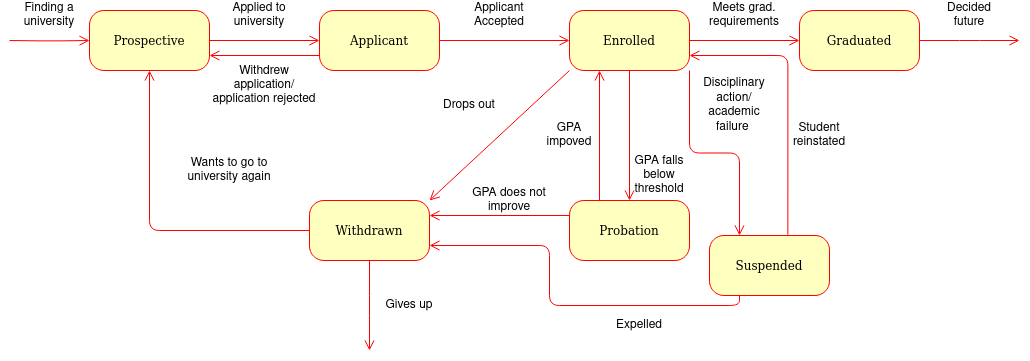

The diagram above was exported from draw.io. Its source (the exported page's mxGraphModel, read from the mxfile embedded in the PNG):
<mxGraphModel dx="1486" dy="562" grid="1" gridSize="10" guides="1" tooltips="1" connect="1" arrows="1" fold="1" page="1" pageScale="1" pageWidth="1100" pageHeight="850" background="none" math="0" shadow="0">
  <root>
    <mxCell id="0" />
    <mxCell id="1" parent="0" />
    <mxCell id="382b91b5511bd0f7-6" value="Prospective" style="rounded=1;whiteSpace=wrap;html=1;arcSize=24;fillColor=#ffffc0;strokeColor=#ff0000;shadow=0;comic=0;labelBackgroundColor=none;fontFamily=Verdana;fontSize=12;fontColor=#000000;align=center;" parent="1" vertex="1">
      <mxGeometry x="130" y="200" width="120" height="60" as="geometry" />
    </mxCell>
    <mxCell id="2a3bc250acf0617d-9" style="edgeStyle=orthogonalEdgeStyle;html=1;labelBackgroundColor=none;endArrow=open;endSize=8;strokeColor=#ff0000;fontFamily=Verdana;fontSize=12;align=left;" parent="1" target="382b91b5511bd0f7-6" edge="1">
      <mxGeometry relative="1" as="geometry">
        <mxPoint x="50" y="230" as="sourcePoint" />
      </mxGeometry>
    </mxCell>
    <mxCell id="kY_wWsad2fsnwBQH0sfH-1" value="Applied to university" style="text;html=1;align=center;verticalAlign=middle;whiteSpace=wrap;rounded=0;" parent="1" vertex="1">
      <mxGeometry x="270" y="190" width="60" height="30" as="geometry" />
    </mxCell>
    <mxCell id="kY_wWsad2fsnwBQH0sfH-19" value="Withdrawn" style="rounded=1;whiteSpace=wrap;html=1;arcSize=24;fillColor=#ffffc0;strokeColor=#ff0000;shadow=0;comic=0;labelBackgroundColor=none;fontFamily=Verdana;fontSize=12;fontColor=#000000;align=center;" parent="1" vertex="1">
      <mxGeometry x="350" y="390" width="120" height="60" as="geometry" />
    </mxCell>
    <mxCell id="kY_wWsad2fsnwBQH0sfH-20" value="Graduated" style="rounded=1;whiteSpace=wrap;html=1;arcSize=24;fillColor=#ffffc0;strokeColor=#ff0000;shadow=0;comic=0;labelBackgroundColor=none;fontFamily=Verdana;fontSize=12;fontColor=#000000;align=center;" parent="1" vertex="1">
      <mxGeometry x="840" y="200" width="120" height="60" as="geometry" />
    </mxCell>
    <mxCell id="kY_wWsad2fsnwBQH0sfH-22" value="Probation" style="rounded=1;whiteSpace=wrap;html=1;arcSize=24;fillColor=#ffffc0;strokeColor=#ff0000;shadow=0;comic=0;labelBackgroundColor=none;fontFamily=Verdana;fontSize=12;fontColor=#000000;align=center;" parent="1" vertex="1">
      <mxGeometry x="610" y="390" width="120" height="60" as="geometry" />
    </mxCell>
    <mxCell id="kY_wWsad2fsnwBQH0sfH-23" value="Enrolled" style="rounded=1;whiteSpace=wrap;html=1;arcSize=24;fillColor=#ffffc0;strokeColor=#ff0000;shadow=0;comic=0;labelBackgroundColor=none;fontFamily=Verdana;fontSize=12;fontColor=#000000;align=center;" parent="1" vertex="1">
      <mxGeometry x="610" y="200" width="120" height="60" as="geometry" />
    </mxCell>
    <mxCell id="kY_wWsad2fsnwBQH0sfH-24" value="Applicant" style="rounded=1;whiteSpace=wrap;html=1;arcSize=24;fillColor=#ffffc0;strokeColor=#ff0000;shadow=0;comic=0;labelBackgroundColor=none;fontFamily=Verdana;fontSize=12;fontColor=#000000;align=center;" parent="1" vertex="1">
      <mxGeometry x="360" y="200" width="120" height="60" as="geometry" />
    </mxCell>
    <mxCell id="kY_wWsad2fsnwBQH0sfH-25" style="edgeStyle=orthogonalEdgeStyle;html=1;labelBackgroundColor=none;endArrow=open;endSize=8;strokeColor=#ff0000;fontFamily=Verdana;fontSize=12;align=left;exitX=1;exitY=0.5;exitDx=0;exitDy=0;entryX=0;entryY=0.5;entryDx=0;entryDy=0;" parent="1" source="382b91b5511bd0f7-6" target="kY_wWsad2fsnwBQH0sfH-24" edge="1">
      <mxGeometry relative="1" as="geometry">
        <mxPoint x="290" y="219.5" as="sourcePoint" />
        <mxPoint x="370" y="219.5" as="targetPoint" />
      </mxGeometry>
    </mxCell>
    <mxCell id="kY_wWsad2fsnwBQH0sfH-26" value="Finding a university" style="text;html=1;align=center;verticalAlign=middle;whiteSpace=wrap;rounded=0;" parent="1" vertex="1">
      <mxGeometry x="60" y="190" width="60" height="30" as="geometry" />
    </mxCell>
    <mxCell id="kY_wWsad2fsnwBQH0sfH-28" style="edgeStyle=orthogonalEdgeStyle;html=1;labelBackgroundColor=none;endArrow=open;endSize=8;strokeColor=#ff0000;fontFamily=Verdana;fontSize=12;align=left;exitX=1;exitY=0.5;exitDx=0;exitDy=0;entryX=0;entryY=0.5;entryDx=0;entryDy=0;" parent="1" source="kY_wWsad2fsnwBQH0sfH-24" target="kY_wWsad2fsnwBQH0sfH-23" edge="1">
      <mxGeometry relative="1" as="geometry">
        <mxPoint x="490" y="240" as="sourcePoint" />
        <mxPoint x="570" y="240" as="targetPoint" />
      </mxGeometry>
    </mxCell>
    <mxCell id="kY_wWsad2fsnwBQH0sfH-29" value="Applicant Accepted" style="text;html=1;align=center;verticalAlign=middle;whiteSpace=wrap;rounded=0;" parent="1" vertex="1">
      <mxGeometry x="510" y="190" width="60" height="30" as="geometry" />
    </mxCell>
    <mxCell id="kY_wWsad2fsnwBQH0sfH-31" style="edgeStyle=orthogonalEdgeStyle;html=1;labelBackgroundColor=none;endArrow=open;endSize=8;strokeColor=#ff0000;fontFamily=Verdana;fontSize=12;align=left;exitX=0.25;exitY=0;exitDx=0;exitDy=0;entryX=0.25;entryY=1;entryDx=0;entryDy=0;" parent="1" source="kY_wWsad2fsnwBQH0sfH-22" target="kY_wWsad2fsnwBQH0sfH-23" edge="1">
      <mxGeometry relative="1" as="geometry">
        <mxPoint x="650" y="320" as="sourcePoint" />
        <mxPoint x="730" y="320" as="targetPoint" />
      </mxGeometry>
    </mxCell>
    <mxCell id="kY_wWsad2fsnwBQH0sfH-32" style="edgeStyle=orthogonalEdgeStyle;html=1;labelBackgroundColor=none;endArrow=open;endSize=8;strokeColor=#ff0000;fontFamily=Verdana;fontSize=12;align=left;exitX=0.5;exitY=1;exitDx=0;exitDy=0;entryX=0.5;entryY=0;entryDx=0;entryDy=0;" parent="1" source="kY_wWsad2fsnwBQH0sfH-23" target="kY_wWsad2fsnwBQH0sfH-22" edge="1">
      <mxGeometry relative="1" as="geometry">
        <mxPoint x="680" y="290" as="sourcePoint" />
        <mxPoint x="760" y="290" as="targetPoint" />
      </mxGeometry>
    </mxCell>
    <mxCell id="kY_wWsad2fsnwBQH0sfH-33" value="GPA falls below threshold" style="text;html=1;align=center;verticalAlign=middle;whiteSpace=wrap;rounded=0;" parent="1" vertex="1">
      <mxGeometry x="670" y="350" width="60" height="30" as="geometry" />
    </mxCell>
    <mxCell id="kY_wWsad2fsnwBQH0sfH-34" value="GPA impoved" style="text;html=1;align=center;verticalAlign=middle;whiteSpace=wrap;rounded=0;" parent="1" vertex="1">
      <mxGeometry x="580" y="310" width="60" height="30" as="geometry" />
    </mxCell>
    <mxCell id="kY_wWsad2fsnwBQH0sfH-36" value="Disciplinary action/academic failure&amp;nbsp;" style="text;html=1;align=center;verticalAlign=middle;whiteSpace=wrap;rounded=0;" parent="1" vertex="1">
      <mxGeometry x="740" y="280" width="70" height="30" as="geometry" />
    </mxCell>
    <mxCell id="kY_wWsad2fsnwBQH0sfH-38" value="Student reinstated" style="text;html=1;align=center;verticalAlign=middle;whiteSpace=wrap;rounded=0;" parent="1" vertex="1">
      <mxGeometry x="830" y="310" width="60" height="30" as="geometry" />
    </mxCell>
    <mxCell id="kY_wWsad2fsnwBQH0sfH-39" style="edgeStyle=orthogonalEdgeStyle;html=1;labelBackgroundColor=none;endArrow=open;endSize=8;strokeColor=#ff0000;fontFamily=Verdana;fontSize=12;align=left;exitX=1;exitY=0.5;exitDx=0;exitDy=0;entryX=0;entryY=0.5;entryDx=0;entryDy=0;" parent="1" source="kY_wWsad2fsnwBQH0sfH-23" target="kY_wWsad2fsnwBQH0sfH-20" edge="1">
      <mxGeometry relative="1" as="geometry">
        <mxPoint x="750" y="229.5" as="sourcePoint" />
        <mxPoint x="830" y="229.5" as="targetPoint" />
      </mxGeometry>
    </mxCell>
    <mxCell id="kY_wWsad2fsnwBQH0sfH-41" value="Meets grad. requirements" style="text;html=1;align=center;verticalAlign=middle;whiteSpace=wrap;rounded=0;" parent="1" vertex="1">
      <mxGeometry x="750" y="190" width="70" height="30" as="geometry" />
    </mxCell>
    <mxCell id="kY_wWsad2fsnwBQH0sfH-42" style="html=1;labelBackgroundColor=none;endArrow=open;endSize=8;strokeColor=#ff0000;fontFamily=Verdana;fontSize=12;align=left;exitX=0;exitY=1;exitDx=0;exitDy=0;entryX=1;entryY=0;entryDx=0;entryDy=0;" parent="1" source="kY_wWsad2fsnwBQH0sfH-23" target="kY_wWsad2fsnwBQH0sfH-19" edge="1">
      <mxGeometry relative="1" as="geometry">
        <mxPoint x="450" y="309" as="sourcePoint" />
        <mxPoint x="520" y="320" as="targetPoint" />
      </mxGeometry>
    </mxCell>
    <mxCell id="kY_wWsad2fsnwBQH0sfH-43" value="Drops out" style="text;html=1;align=center;verticalAlign=middle;whiteSpace=wrap;rounded=0;" parent="1" vertex="1">
      <mxGeometry x="480" y="280" width="60" height="30" as="geometry" />
    </mxCell>
    <mxCell id="kY_wWsad2fsnwBQH0sfH-44" style="edgeStyle=orthogonalEdgeStyle;html=1;labelBackgroundColor=none;endArrow=open;endSize=8;strokeColor=#ff0000;fontFamily=Verdana;fontSize=12;align=left;exitX=0;exitY=0.75;exitDx=0;exitDy=0;entryX=1;entryY=0.75;entryDx=0;entryDy=0;" parent="1" source="kY_wWsad2fsnwBQH0sfH-24" target="382b91b5511bd0f7-6" edge="1">
      <mxGeometry relative="1" as="geometry">
        <mxPoint x="270" y="310" as="sourcePoint" />
        <mxPoint x="350" y="310" as="targetPoint" />
      </mxGeometry>
    </mxCell>
    <mxCell id="kY_wWsad2fsnwBQH0sfH-45" value="Withdrew application/application rejected" style="text;html=1;align=center;verticalAlign=middle;whiteSpace=wrap;rounded=0;" parent="1" vertex="1">
      <mxGeometry x="250" y="260" width="110" height="30" as="geometry" />
    </mxCell>
    <mxCell id="kY_wWsad2fsnwBQH0sfH-46" style="edgeStyle=orthogonalEdgeStyle;html=1;labelBackgroundColor=none;endArrow=open;endSize=8;strokeColor=#ff0000;fontFamily=Verdana;fontSize=12;align=left;entryX=0.5;entryY=1;entryDx=0;entryDy=0;exitX=0;exitY=0.5;exitDx=0;exitDy=0;" parent="1" source="kY_wWsad2fsnwBQH0sfH-19" target="382b91b5511bd0f7-6" edge="1">
      <mxGeometry relative="1" as="geometry">
        <mxPoint x="240" y="370" as="sourcePoint" />
        <mxPoint x="320" y="370" as="targetPoint" />
      </mxGeometry>
    </mxCell>
    <mxCell id="kY_wWsad2fsnwBQH0sfH-47" value="Wants to go to university again" style="text;html=1;align=center;verticalAlign=middle;whiteSpace=wrap;rounded=0;" parent="1" vertex="1">
      <mxGeometry x="220" y="345" width="100" height="30" as="geometry" />
    </mxCell>
    <mxCell id="kY_wWsad2fsnwBQH0sfH-48" style="edgeStyle=orthogonalEdgeStyle;html=1;labelBackgroundColor=none;endArrow=open;endSize=8;strokeColor=#ff0000;fontFamily=Verdana;fontSize=12;align=left;exitX=0.5;exitY=1;exitDx=0;exitDy=0;" parent="1" source="kY_wWsad2fsnwBQH0sfH-19" edge="1">
      <mxGeometry relative="1" as="geometry">
        <mxPoint x="400" y="460" as="sourcePoint" />
        <mxPoint x="410" y="540" as="targetPoint" />
      </mxGeometry>
    </mxCell>
    <mxCell id="kY_wWsad2fsnwBQH0sfH-49" value="Gives up" style="text;html=1;align=center;verticalAlign=middle;whiteSpace=wrap;rounded=0;" parent="1" vertex="1">
      <mxGeometry x="420" y="480" width="60" height="30" as="geometry" />
    </mxCell>
    <mxCell id="kY_wWsad2fsnwBQH0sfH-50" style="edgeStyle=orthogonalEdgeStyle;html=1;labelBackgroundColor=none;endArrow=open;endSize=8;strokeColor=#ff0000;fontFamily=Verdana;fontSize=12;align=left;exitX=1;exitY=0.5;exitDx=0;exitDy=0;" parent="1" source="kY_wWsad2fsnwBQH0sfH-20" edge="1">
      <mxGeometry relative="1" as="geometry">
        <mxPoint x="980" y="240" as="sourcePoint" />
        <mxPoint x="1060" y="230" as="targetPoint" />
      </mxGeometry>
    </mxCell>
    <mxCell id="kY_wWsad2fsnwBQH0sfH-51" value="Decided future" style="text;html=1;align=center;verticalAlign=middle;whiteSpace=wrap;rounded=0;" parent="1" vertex="1">
      <mxGeometry x="980" y="190" width="60" height="30" as="geometry" />
    </mxCell>
    <mxCell id="kY_wWsad2fsnwBQH0sfH-53" style="edgeStyle=orthogonalEdgeStyle;html=1;labelBackgroundColor=none;endArrow=open;endSize=8;strokeColor=#ff0000;fontFamily=Verdana;fontSize=12;align=left;exitX=0;exitY=0.25;exitDx=0;exitDy=0;entryX=1;entryY=0.25;entryDx=0;entryDy=0;" parent="1" source="kY_wWsad2fsnwBQH0sfH-22" target="kY_wWsad2fsnwBQH0sfH-19" edge="1">
      <mxGeometry relative="1" as="geometry">
        <mxPoint x="595" y="419.5" as="sourcePoint" />
        <mxPoint x="485" y="419.5" as="targetPoint" />
      </mxGeometry>
    </mxCell>
    <mxCell id="kY_wWsad2fsnwBQH0sfH-54" value="GPA does not improve" style="text;html=1;align=center;verticalAlign=middle;whiteSpace=wrap;rounded=0;" parent="1" vertex="1">
      <mxGeometry x="510" y="375" width="80" height="30" as="geometry" />
    </mxCell>
    <mxCell id="kY_wWsad2fsnwBQH0sfH-55" value="Suspended" style="rounded=1;whiteSpace=wrap;html=1;arcSize=24;fillColor=#ffffc0;strokeColor=#ff0000;shadow=0;comic=0;labelBackgroundColor=none;fontFamily=Verdana;fontSize=12;fontColor=#000000;align=center;" parent="1" vertex="1">
      <mxGeometry x="750" y="425" width="120" height="60" as="geometry" />
    </mxCell>
    <mxCell id="kY_wWsad2fsnwBQH0sfH-56" style="edgeStyle=orthogonalEdgeStyle;html=1;labelBackgroundColor=none;endArrow=open;endSize=8;strokeColor=#ff0000;fontFamily=Verdana;fontSize=12;align=left;exitX=1;exitY=1;exitDx=0;exitDy=0;entryX=0.25;entryY=0;entryDx=0;entryDy=0;" parent="1" source="kY_wWsad2fsnwBQH0sfH-23" target="kY_wWsad2fsnwBQH0sfH-55" edge="1">
      <mxGeometry relative="1" as="geometry">
        <mxPoint x="800" y="345" as="sourcePoint" />
        <mxPoint x="800" y="245" as="targetPoint" />
      </mxGeometry>
    </mxCell>
    <mxCell id="kY_wWsad2fsnwBQH0sfH-58" style="edgeStyle=orthogonalEdgeStyle;html=1;labelBackgroundColor=none;endArrow=open;endSize=8;strokeColor=#ff0000;fontFamily=Verdana;fontSize=12;align=left;exitX=0.653;exitY=-0.013;exitDx=0;exitDy=0;entryX=1;entryY=0.75;entryDx=0;entryDy=0;exitPerimeter=0;" parent="1" source="kY_wWsad2fsnwBQH0sfH-55" target="kY_wWsad2fsnwBQH0sfH-23" edge="1">
      <mxGeometry relative="1" as="geometry">
        <mxPoint x="860" y="270" as="sourcePoint" />
        <mxPoint x="860" y="370" as="targetPoint" />
      </mxGeometry>
    </mxCell>
    <mxCell id="kY_wWsad2fsnwBQH0sfH-59" style="edgeStyle=orthogonalEdgeStyle;html=1;labelBackgroundColor=none;endArrow=open;endSize=8;strokeColor=#ff0000;fontFamily=Verdana;fontSize=12;align=left;exitX=0.25;exitY=1;exitDx=0;exitDy=0;entryX=1;entryY=0.75;entryDx=0;entryDy=0;" parent="1" source="kY_wWsad2fsnwBQH0sfH-55" target="kY_wWsad2fsnwBQH0sfH-19" edge="1">
      <mxGeometry relative="1" as="geometry">
        <mxPoint x="760" y="490" as="sourcePoint" />
        <mxPoint x="650" y="490" as="targetPoint" />
        <Array as="points">
          <mxPoint x="780" y="495" />
          <mxPoint x="590" y="495" />
          <mxPoint x="590" y="435" />
        </Array>
      </mxGeometry>
    </mxCell>
    <mxCell id="kY_wWsad2fsnwBQH0sfH-60" value="Expelled" style="text;html=1;align=center;verticalAlign=middle;whiteSpace=wrap;rounded=0;" parent="1" vertex="1">
      <mxGeometry x="650" y="500" width="60" height="30" as="geometry" />
    </mxCell>
  </root>
</mxGraphModel>